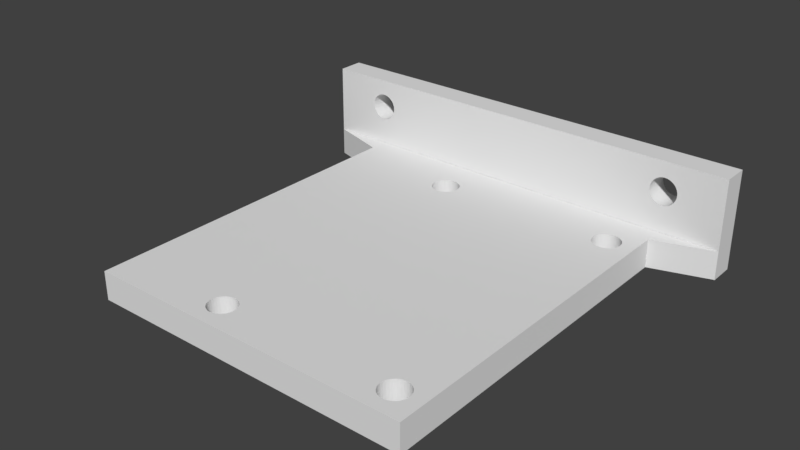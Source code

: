 # Source: Camstay_copy.blend  (saved by Blender 2.79.0; exported with 4.5.12 LTS)
import bpy
from mathutils import Matrix  # noqa: F401  (used for matrix-valued properties, if any)

bpy.ops.wm.read_factory_settings(use_empty=True)
scene = bpy.context.scene
scene.name = 'Scene'

# ---- collections
col_collection_1 = bpy.data.collections.new('Collection 1'); scene.collection.children.link(col_collection_1)

# ---- world
world_world = bpy.data.worlds.new('World'); scene.world = world_world
world_world.color = (0.05088, 0.05088, 0.05088)
world_world.use_sun_shadow = False
world_world.sun_shadow_jitter_overblur = 0.0
world_world.cycles.sampling_method = 'MANUAL'

# ---- meshes
me_plane_001 = bpy.data.meshes.new('Plane.001')
me_plane_001.from_pydata([(1.0, 1.0, 0.0), (0.8346, 0.9246, 0.0), (0.8508, 0.9231, 0.0), (0.8665, 0.9186, 0.0), (0.8809, 0.9114, 0.0), (0.8935, 0.9016, 0.0), (0.9039, 0.8897, 0.0), (0.9116, 0.8762, 0.0), (0.9164, 0.8614, 0.0), (0.918, 0.8461, 0.0), (0.9164, 0.8308, 0.0), (0.9116, 0.8161, 0.0), (0.9039, 0.8025, 0.0), (0.8935, 0.7906, 0.0), (0.8809, 0.7808, 0.0), (0.8665, 0.7736, 0.0), (0.8508, 0.7691, 0.0), (0.8346, 0.7676, 0.0), (0.8183, 0.7691, 0.0), (0.8026, 0.7736, 0.0), (0.7882, 0.7808, 0.0), (0.7756, 0.7906, 0.0), (0.7652, 0.8025, 0.0), (0.7575, 0.8161, 0.0), (0.7527, 0.8308, 0.0), (0.7511, 0.8461, 0.0), (0.7527, 0.8614, 0.0), (0.7575, 0.8762, 0.0), (0.7652, 0.8897, 0.0), (0.7756, 0.9016, 0.0), (0.7882, 0.9114, 0.0), (0.8026, 0.9186, 0.0), (0.8183, 0.9231, 0.0), (1.0, -1.0, 0.0), (1.0, 0.0, 0.0), (0.8346, -0.9246, 0.0), (0.8508, -0.9231, 0.0), (0.8665, -0.9186, 0.0), (0.8809, -0.9114, 0.0), (0.8935, -0.9016, 0.0), (0.9039, -0.8897, 0.0), (0.9116, -0.8762, 0.0), (0.9164, -0.8614, 0.0), (0.918, -0.8461, 0.0), (0.9164, -0.8308, 0.0), (0.9116, -0.8161, 0.0), (0.9039, -0.8025, 0.0), (0.8935, -0.7906, 0.0), (0.8809, -0.7808, 0.0), (0.8665, -0.7736, 0.0), (0.8508, -0.7691, 0.0), (0.8346, -0.7676, 0.0), (0.8183, -0.7691, 0.0), (0.8026, -0.7736, 0.0), (0.7882, -0.7808, 0.0), (0.7756, -0.7906, 0.0), (0.7652, -0.8025, 0.0), (0.7575, -0.8161, 0.0), (0.7527, -0.8308, 0.0), (0.7511, -0.8461, 0.0), (0.7527, -0.8614, 0.0), (0.7575, -0.8762, 0.0), (0.7652, -0.8897, 0.0), (0.7756, -0.9016, 0.0), (0.7882, -0.9114, 0.0), (0.8026, -0.9186, 0.0), (0.8183, -0.9231, 0.0), (-1.0, 1.0, 0.0), (0.0, 1.0, 0.0), (-0.2745, 0.9246, 0.0), (-0.2908, 0.9231, 0.0), (-0.3064, 0.9186, 0.0), (-0.3209, 0.9114, 0.0), (-0.3335, 0.9016, 0.0), (-0.3439, 0.8897, 0.0), (-0.3516, 0.8762, 0.0), (-0.3563, 0.8614, 0.0), (-0.3579, 0.8461, 0.0), (-0.3563, 0.8308, 0.0), (-0.3516, 0.8161, 0.0), (-0.3439, 0.8025, 0.0), (-0.3335, 0.7906, 0.0), (-0.3209, 0.7808, 0.0), (-0.3064, 0.7736, 0.0), (-0.2908, 0.7691, 0.0), (-0.2745, 0.7676, 0.0), (-0.2582, 0.7691, 0.0), (-0.2426, 0.7736, 0.0), (-0.2282, 0.7808, 0.0), (-0.2155, 0.7906, 0.0), (-0.2052, 0.8025, 0.0), (-0.1974, 0.8161, 0.0), (-0.1927, 0.8308, 0.0), (-0.1911, 0.8461, 0.0), (-0.1927, 0.8614, 0.0), (-0.1974, 0.8762, 0.0), (-0.2052, 0.8897, 0.0), (-0.2155, 0.9016, 0.0), (-0.2282, 0.9114, 0.0), (-0.2426, 0.9186, 0.0), (-0.2582, 0.9231, 0.0), (-1.0, -1.0, 0.0), (-1.0, 0.0, 0.0), (0.0, -1.0, 0.0), (0.0, 0.0, 0.0), (-0.2745, -0.9246, 0.0), (-0.2908, -0.9231, 0.0), (-0.3064, -0.9186, 0.0), (-0.3209, -0.9114, 0.0), (-0.3335, -0.9016, 0.0), (-0.3439, -0.8897, 0.0), (-0.3516, -0.8762, 0.0), (-0.3563, -0.8614, 0.0), (-0.3579, -0.8461, 0.0), (-0.3563, -0.8308, 0.0), (-0.3516, -0.8161, 0.0), (-0.3439, -0.8025, 0.0), (-0.3335, -0.7906, 0.0), (-0.3209, -0.7808, 0.0), (-0.3064, -0.7736, 0.0), (-0.2908, -0.7691, 0.0), (-0.2745, -0.7676, 0.0), (-0.2582, -0.7691, 0.0), (-0.2426, -0.7736, 0.0), (-0.2282, -0.7808, 0.0), (-0.2155, -0.7906, 0.0), (-0.2052, -0.8025, 0.0), (-0.1974, -0.8161, 0.0), (-0.1927, -0.8308, 0.0), (-0.1911, -0.8461, 0.0), (-0.1927, -0.8614, 0.0), (-0.1974, -0.8762, 0.0), (-0.2052, -0.8897, 0.0), (-0.2155, -0.9016, 0.0), (-0.2282, -0.9114, 0.0), (-0.2426, -0.9186, 0.0), (-0.2582, -0.9231, 0.0), (1.0, 0.0, 2.083), (1.0, 1.0, 2.083), (0.0, 1.0, 2.083), (0.0, 0.0, 2.083), (0.8346, 0.9246, 2.083), (0.8508, 0.9231, 2.083), (0.8665, 0.9186, 2.083), (0.8809, 0.9114, 2.083), (0.8935, 0.9016, 2.083), (0.9039, 0.8897, 2.083), (0.9116, 0.8762, 2.083), (0.9164, 0.8614, 2.083), (0.918, 0.8461, 2.083), (0.9164, 0.8308, 2.083), (0.9116, 0.8161, 2.083), (0.9039, 0.8025, 2.083), (0.8935, 0.7906, 2.083), (0.8809, 0.7808, 2.083), (0.8665, 0.7736, 2.083), (0.8508, 0.7691, 2.083), (0.8346, 0.7676, 2.083), (0.8183, 0.7691, 2.083), (0.8026, 0.7736, 2.083), (0.7882, 0.7808, 2.083), (0.7756, 0.7906, 2.083), (0.7652, 0.8025, 2.083), (0.7575, 0.8161, 2.083), (0.7527, 0.8308, 2.083), (0.7511, 0.8461, 2.083), (0.7527, 0.8614, 2.083), (0.7575, 0.8762, 2.083), (0.7652, 0.8897, 2.083), (0.7756, 0.9016, 2.083), (0.7882, 0.9114, 2.083), (0.8026, 0.9186, 2.083), (0.8183, 0.9231, 2.083), (1.0, -1.0, 2.083), (0.0, -1.0, 2.083), (0.8346, -0.9246, 2.083), (0.8508, -0.9231, 2.083), (0.8665, -0.9186, 2.083), (0.8809, -0.9114, 2.083), (0.8935, -0.9016, 2.083), (0.9039, -0.8897, 2.083), (0.9116, -0.8762, 2.083), (0.9164, -0.8614, 2.083), (0.918, -0.8461, 2.083), (0.9164, -0.8308, 2.083), (0.9116, -0.8161, 2.083), (0.9039, -0.8025, 2.083), (0.8935, -0.7906, 2.083), (0.8809, -0.7808, 2.083), (0.8665, -0.7736, 2.083), (0.8508, -0.7691, 2.083), (0.8346, -0.7676, 2.083), (0.8183, -0.7691, 2.083), (0.8026, -0.7736, 2.083), (0.7882, -0.7808, 2.083), (0.7756, -0.7906, 2.083), (0.7652, -0.8025, 2.083), (0.7575, -0.8161, 2.083), (0.7527, -0.8308, 2.083), (0.7511, -0.8461, 2.083), (0.7527, -0.8614, 2.083), (0.7575, -0.8762, 2.083), (0.7652, -0.8897, 2.083), (0.7756, -0.9016, 2.083), (0.7882, -0.9114, 2.083), (0.8026, -0.9186, 2.083), (0.8183, -0.9231, 2.083), (-1.0, 0.0, 2.083), (-1.0, 1.0, 2.083), (-0.2745, 0.9246, 2.083), (-0.2908, 0.9231, 2.083), (-0.3064, 0.9186, 2.083), (-0.3209, 0.9114, 2.083), (-0.3335, 0.9016, 2.083), (-0.3439, 0.8897, 2.083), (-0.3516, 0.8762, 2.083), (-0.3563, 0.8614, 2.083), (-0.3579, 0.8461, 2.083), (-0.3563, 0.8308, 2.083), (-0.3516, 0.8161, 2.083), (-0.3439, 0.8025, 2.083), (-0.3335, 0.7906, 2.083), (-0.3209, 0.7808, 2.083), (-0.3064, 0.7736, 2.083), (-0.2908, 0.7691, 2.083), (-0.2745, 0.7676, 2.083), (-0.2582, 0.7691, 2.083), (-0.2426, 0.7736, 2.083), (-0.2282, 0.7808, 2.083), (-0.2155, 0.7906, 2.083), (-0.2052, 0.8025, 2.083), (-0.1974, 0.8161, 2.083), (-0.1927, 0.8308, 2.083), (-0.1911, 0.8461, 2.083), (-0.1927, 0.8614, 2.083), (-0.1974, 0.8762, 2.083), (-0.2052, 0.8897, 2.083), (-0.2155, 0.9016, 2.083), (-0.2282, 0.9114, 2.083), (-0.2426, 0.9186, 2.083), (-0.2582, 0.9231, 2.083), (-1.0, -1.0, 2.083), (-0.2745, -0.9246, 2.083), (-0.2908, -0.9231, 2.083), (-0.3064, -0.9186, 2.083), (-0.3209, -0.9114, 2.083), (-0.3335, -0.9016, 2.083), (-0.3439, -0.8897, 2.083), (-0.3516, -0.8762, 2.083), (-0.3563, -0.8614, 2.083), (-0.3579, -0.8461, 2.083), (-0.3563, -0.8308, 2.083), (-0.3516, -0.8161, 2.083), (-0.3439, -0.8025, 2.083), (-0.3335, -0.7906, 2.083), (-0.3209, -0.7808, 2.083), (-0.3064, -0.7736, 2.083), (-0.2908, -0.7691, 2.083), (-0.2745, -0.7676, 2.083), (-0.2582, -0.7691, 2.083), (-0.2426, -0.7736, 2.083), (-0.2282, -0.7808, 2.083), (-0.2155, -0.7906, 2.083), (-0.2052, -0.8025, 2.083), (-0.1974, -0.8161, 2.083), (-0.1927, -0.8308, 2.083), (-0.1911, -0.8461, 2.083), (-0.1927, -0.8614, 2.083), (-0.1974, -0.8762, 2.083), (-0.2052, -0.8897, 2.083), (-0.2155, -0.9016, 2.083), (-0.2282, -0.9114, 2.083), (-0.2426, -0.9186, 2.083), (-0.2582, -0.9231, 2.083), (1.359, 1.107, 0.0), (0.0, 1.107, 0.0), (-1.359, 1.107, 0.0), (1.359, 1.107, 2.083), (0.0, 1.107, 2.083), (-1.359, 1.107, 2.083), (1.359, 1.259, 7.203), (-2.065e-10, 1.259, 7.203), (-1.359, 1.259, 7.203), (1.359, 1.257, 2.086), (-2.065e-10, 1.257, 2.086), (-1.359, 1.257, 2.086), (0.9998, 1.258, 6.054), (1.016, 1.258, 6.035), (1.032, 1.258, 5.978), (1.046, 1.258, 5.885), (1.059, 1.258, 5.76), (1.069, 1.258, 5.608), (1.077, 1.258, 5.434), (1.082, 1.258, 5.246), (1.083, 1.258, 5.05), (1.082, 1.258, 4.854), (1.077, 1.258, 4.666), (1.069, 1.258, 4.493), (1.059, 1.258, 4.341), (1.046, 1.258, 4.217), (1.032, 1.258, 4.125), (1.016, 1.258, 4.068), (0.9998, 1.258, 4.048), (0.9835, 1.258, 4.068), (0.9678, 1.258, 4.124), (0.9534, 1.258, 4.217), (0.9407, 1.258, 4.341), (0.9303, 1.258, 4.493), (0.9226, 1.258, 4.666), (0.9178, 1.258, 4.854), (0.9162, 1.258, 5.05), (0.9178, 1.258, 5.246), (0.9225, 1.258, 5.434), (0.9303, 1.258, 5.608), (0.9406, 1.258, 5.76), (0.9533, 1.258, 5.885), (0.9678, 1.258, 5.978), (0.9835, 1.258, 6.035), (-0.9998, 1.258, 6.056), (-0.9834, 1.258, 6.037), (-0.9677, 1.258, 5.979), (-0.9532, 1.258, 5.886), (-0.9405, 1.258, 5.761), (-0.9301, 1.258, 5.609), (-0.9224, 1.258, 5.435), (-0.9177, 1.258, 5.246), (-0.9161, 1.258, 5.05), (-0.9178, 1.258, 4.854), (-0.9225, 1.258, 4.666), (-0.9303, 1.258, 4.493), (-0.9407, 1.258, 4.341), (-0.9534, 1.258, 4.217), (-0.9678, 1.258, 4.124), (-0.9835, 1.258, 4.067), (-0.9998, 1.258, 4.048), (-1.016, 1.258, 4.067), (-1.032, 1.258, 4.124), (-1.046, 1.258, 4.217), (-1.059, 1.258, 4.341), (-1.069, 1.258, 4.493), (-1.077, 1.258, 4.666), (-1.082, 1.258, 4.854), (-1.083, 1.258, 5.05), (-1.082, 1.258, 5.246), (-1.077, 1.258, 5.435), (-1.069, 1.258, 5.609), (-1.059, 1.258, 5.761), (-1.046, 1.258, 5.886), (-1.032, 1.258, 5.979), (-1.016, 1.258, 6.037), (1.359, 1.109, 7.197), (1.913e-10, 1.109, 7.197), (-1.359, 1.109, 7.197), (1.359, 1.108, 2.08), (1.913e-10, 1.108, 2.08), (-1.359, 1.108, 2.08), (0.9998, 1.109, 6.049), (1.016, 1.109, 6.03), (1.032, 1.109, 5.972), (1.046, 1.109, 5.879), (1.059, 1.109, 5.754), (1.069, 1.109, 5.602), (1.077, 1.109, 5.429), (1.082, 1.109, 5.24), (1.083, 1.109, 5.045), (1.082, 1.109, 4.849), (1.077, 1.109, 4.661), (1.069, 1.109, 4.488), (1.059, 1.109, 4.336), (1.046, 1.109, 4.211), (1.032, 1.109, 4.119), (1.016, 1.109, 4.062), (0.9998, 1.109, 4.043), (0.9835, 1.109, 4.062), (0.9678, 1.109, 4.119), (0.9534, 1.109, 4.211), (0.9407, 1.109, 4.336), (0.9303, 1.109, 4.488), (0.9226, 1.109, 4.661), (0.9178, 1.109, 4.849), (0.9162, 1.109, 5.045), (0.9178, 1.109, 5.24), (0.9225, 1.109, 5.429), (0.9303, 1.109, 5.602), (0.9406, 1.109, 5.754), (0.9533, 1.109, 5.879), (0.9678, 1.109, 5.972), (0.9835, 1.109, 6.029), (-0.9998, 1.109, 6.05), (-0.9834, 1.109, 6.031), (-0.9677, 1.109, 5.974), (-0.9532, 1.109, 5.881), (-0.9405, 1.109, 5.755), (-0.9301, 1.109, 5.603), (-0.9224, 1.109, 5.429), (-0.9177, 1.109, 5.241), (-0.9161, 1.109, 5.045), (-0.9178, 1.109, 4.849), (-0.9225, 1.109, 4.661), (-0.9303, 1.109, 4.487), (-0.9407, 1.109, 4.336), (-0.9534, 1.109, 4.211), (-0.9678, 1.109, 4.119), (-0.9835, 1.109, 4.062), (-0.9998, 1.109, 4.042), (-1.016, 1.109, 4.062), (-1.032, 1.109, 4.119), (-1.046, 1.109, 4.211), (-1.059, 1.109, 4.336), (-1.069, 1.109, 4.487), (-1.077, 1.109, 4.661), (-1.082, 1.109, 4.849), (-1.083, 1.109, 5.045), (-1.082, 1.109, 5.241), (-1.077, 1.109, 5.429), (-1.069, 1.109, 5.603), (-1.059, 1.109, 5.755), (-1.046, 1.109, 5.881), (-1.032, 1.109, 5.974), (-1.016, 1.109, 6.031), (1.359, 1.258, -0.02875), (-1.494e-09, 1.258, -0.02875), (-1.359, 1.258, -0.02875), (1.359, 1.109, -0.03428), (-1.096e-09, 1.109, -0.03428), (-1.359, 1.109, -0.03428)], [], [(104, 68, 25, 24, 23, 22, 21, 20, 19, 18, 17, 16, 15, 14, 13, 12, 11, 10, 9, 0, 34), (68, 0, 9, 8, 7, 6, 5, 4, 3, 2, 1, 32, 31, 30, 29, 28, 27, 26, 25), (104, 34, 33, 43, 44, 45, 46, 47, 48, 49, 50, 51, 52, 53, 54, 55, 56, 57, 58, 59, 103), (103, 59, 60, 61, 62, 63, 64, 65, 66, 35, 36, 37, 38, 39, 40, 41, 42, 43, 33), (104, 102, 67, 77, 78, 79, 80, 81, 82, 83, 84, 85, 86, 87, 88, 89, 90, 91, 92, 93, 68), (68, 93, 94, 95, 96, 97, 98, 99, 100, 69, 70, 71, 72, 73, 74, 75, 76, 77, 67), (104, 103, 129, 128, 127, 126, 125, 124, 123, 122, 121, 120, 119, 118, 117, 116, 115, 114, 113, 101, 102), (103, 101, 113, 112, 111, 110, 109, 108, 107, 106, 105, 136, 135, 134, 133, 132, 131, 130, 129), (140, 137, 138, 149, 150, 151, 152, 153, 154, 155, 156, 157, 158, 159, 160, 161, 162, 163, 164, 165, 139), (139, 165, 166, 167, 168, 169, 170, 171, 172, 141, 142, 143, 144, 145, 146, 147, 148, 149, 138), (140, 174, 199, 198, 197, 196, 195, 194, 193, 192, 191, 190, 189, 188, 187, 186, 185, 184, 183, 173, 137), (174, 173, 183, 182, 181, 180, 179, 178, 177, 176, 175, 206, 205, 204, 203, 202, 201, 200, 199), (140, 139, 233, 232, 231, 230, 229, 228, 227, 226, 225, 224, 223, 222, 221, 220, 219, 218, 217, 208, 207), (139, 208, 217, 216, 215, 214, 213, 212, 211, 210, 209, 240, 239, 238, 237, 236, 235, 234, 233), (140, 207, 241, 250, 251, 252, 253, 254, 255, 256, 257, 258, 259, 260, 261, 262, 263, 264, 265, 266, 174), (174, 266, 267, 268, 269, 270, 271, 272, 273, 242, 243, 244, 245, 246, 247, 248, 249, 250, 241), (80, 79, 219, 220), (131, 132, 269, 268), (81, 80, 220, 221), (33, 34, 137, 173), (132, 133, 270, 269), (82, 81, 221, 222), (103, 33, 173, 174), (133, 134, 271, 270), (83, 82, 222, 223), (134, 135, 272, 271), (84, 83, 223, 224), (36, 35, 175, 176), (135, 136, 273, 272), (85, 84, 224, 225), (37, 36, 176, 177), (136, 105, 242, 273), (86, 85, 225, 226), (38, 37, 177, 178), (87, 86, 226, 227), (39, 38, 178, 179), (88, 87, 227, 228), (40, 39, 179, 180), (89, 88, 228, 229), (41, 40, 180, 181), (90, 89, 229, 230), (42, 41, 181, 182), (91, 90, 230, 231), (43, 42, 182, 183), (92, 91, 231, 232), (44, 43, 183, 184), (93, 92, 232, 233), (45, 44, 184, 185), (94, 93, 233, 234), (46, 45, 185, 186), (34, 0, 138, 137), (95, 94, 234, 235), (47, 46, 186, 187), (139, 138, 277, 278), (96, 95, 235, 236), (48, 47, 187, 188), (97, 96, 236, 237), (49, 48, 188, 189), (98, 97, 237, 238), (50, 49, 189, 190), (1, 2, 142, 141), (99, 98, 238, 239), (51, 50, 190, 191), (2, 3, 143, 142), (100, 99, 239, 240), (52, 51, 191, 192), (3, 4, 144, 143), (69, 100, 240, 209), (53, 52, 192, 193), (4, 5, 145, 144), (54, 53, 193, 194), (5, 6, 146, 145), (55, 54, 194, 195), (6, 7, 147, 146), (102, 101, 241, 207), (56, 55, 195, 196), (7, 8, 148, 147), (101, 103, 174, 241), (57, 56, 196, 197), (8, 9, 149, 148), (105, 106, 243, 242), (58, 57, 197, 198), (9, 10, 150, 149), (106, 107, 244, 243), (59, 58, 198, 199), (10, 11, 151, 150), (107, 108, 245, 244), (60, 59, 199, 200), (11, 12, 152, 151), (108, 109, 246, 245), (61, 60, 200, 201), (12, 13, 153, 152), (109, 110, 247, 246), (62, 61, 201, 202), (13, 14, 154, 153), (110, 111, 248, 247), (63, 62, 202, 203), (14, 15, 155, 154), (111, 112, 249, 248), (64, 63, 203, 204), (15, 16, 156, 155), (112, 113, 250, 249), (65, 64, 204, 205), (16, 17, 157, 156), (113, 114, 251, 250), (66, 65, 205, 206), (17, 18, 158, 157), (114, 115, 252, 251), (35, 66, 206, 175), (18, 19, 159, 158), (115, 116, 253, 252), (19, 20, 160, 159), (116, 117, 254, 253), (20, 21, 161, 160), (117, 118, 255, 254), (67, 102, 207, 208), (21, 22, 162, 161), (118, 119, 256, 255), (68, 67, 276, 275), (22, 23, 163, 162), (119, 120, 257, 256), (23, 24, 164, 163), (120, 121, 258, 257), (70, 69, 209, 210), (24, 25, 165, 164), (121, 122, 259, 258), (71, 70, 210, 211), (25, 26, 166, 165), (122, 123, 260, 259), (72, 71, 211, 212), (26, 27, 167, 166), (123, 124, 261, 260), (73, 72, 212, 213), (27, 28, 168, 167), (124, 125, 262, 261), (74, 73, 213, 214), (28, 29, 169, 168), (125, 126, 263, 262), (75, 74, 214, 215), (29, 30, 170, 169), (126, 127, 264, 263), (76, 75, 215, 216), (30, 31, 171, 170), (127, 128, 265, 264), (77, 76, 216, 217), (31, 32, 172, 171), (128, 129, 266, 265), (78, 77, 217, 218), (32, 1, 141, 172), (129, 130, 267, 266), (79, 78, 218, 219), (130, 131, 268, 267), (138, 0, 274, 277), (208, 139, 278, 279), (67, 208, 279, 276), (0, 68, 275, 274), (285, 282, 342, 341, 340, 339, 338, 337, 336, 335, 334, 333, 332, 331, 330, 329, 328, 327, 326, 281, 284), (284, 281, 310, 309, 308, 307, 306, 305, 304, 303, 302, 301, 300, 299, 298, 297, 296, 295, 294, 280, 283), (281, 280, 294, 293, 292, 291, 290, 289, 288, 287, 286, 317, 316, 315, 314, 313, 312, 311, 310), (282, 281, 326, 325, 324, 323, 322, 321, 320, 319, 318, 349, 348, 347, 346, 345, 344, 343, 342), (355, 354, 351, 396, 397, 398, 399, 400, 401, 402, 403, 404, 405, 406, 407, 408, 409, 410, 411, 412, 352), (354, 353, 350, 364, 365, 366, 367, 368, 369, 370, 371, 372, 373, 374, 375, 376, 377, 378, 379, 380, 351), (351, 380, 381, 382, 383, 384, 385, 386, 387, 356, 357, 358, 359, 360, 361, 362, 363, 364, 350), (352, 412, 413, 414, 415, 416, 417, 418, 419, 388, 389, 390, 391, 392, 393, 394, 395, 396, 351), (341, 342, 412, 411), (317, 286, 356, 387), (291, 292, 362, 361), (342, 343, 413, 412), (292, 293, 363, 362), (343, 344, 414, 413), (293, 294, 364, 363), (344, 345, 415, 414), (318, 319, 389, 388), (294, 295, 365, 364), (345, 346, 416, 415), (319, 320, 390, 389), (295, 296, 366, 365), (346, 347, 417, 416), (320, 321, 391, 390), (296, 297, 367, 366), (347, 348, 418, 417), (321, 322, 392, 391), (297, 298, 368, 367), (348, 349, 419, 418), (322, 323, 393, 392), (298, 299, 369, 368), (349, 318, 388, 419), (323, 324, 394, 393), (299, 300, 370, 369), (324, 325, 395, 394), (300, 301, 371, 370), (325, 326, 396, 395), (301, 302, 372, 371), (326, 327, 397, 396), (302, 303, 373, 372), (327, 328, 398, 397), (303, 304, 374, 373), (328, 329, 399, 398), (304, 305, 375, 374), (329, 330, 400, 399), (305, 306, 376, 375), (280, 281, 351, 350), (330, 331, 401, 400), (306, 307, 377, 376), (281, 282, 352, 351), (331, 332, 402, 401), (307, 308, 378, 377), (283, 280, 350, 353), (332, 333, 403, 402), (308, 309, 379, 378), (333, 334, 404, 403), (309, 310, 380, 379), (353, 354, 424, 423), (334, 335, 405, 404), (310, 311, 381, 380), (284, 283, 420, 421), (335, 336, 406, 405), (311, 312, 382, 381), (282, 285, 355, 352), (336, 337, 407, 406), (312, 313, 383, 382), (286, 287, 357, 356), (337, 338, 408, 407), (313, 314, 384, 383), (287, 288, 358, 357), (338, 339, 409, 408), (314, 315, 385, 384), (288, 289, 359, 358), (339, 340, 410, 409), (315, 316, 386, 385), (289, 290, 360, 359), (340, 341, 411, 410), (316, 317, 387, 386), (290, 291, 361, 360), (276, 355, 354, 275), (353, 274, 275, 354), (274, 353, 283, 277), (279, 285, 355, 276), (421, 420, 423, 424), (422, 421, 424, 425), (355, 285, 422, 425), (285, 284, 421, 422), (354, 355, 425, 424), (283, 353, 423, 420)])
me_plane_001.use_remesh_preserve_volume = False
me_plane_001.use_remesh_preserve_attributes = False
me_plane_001.use_mirror_vertex_groups = False
me_plane_001.update()

# ---- objects
ob_plane = bpy.data.objects.new('Plane', me_plane_001)

# ---- transforms, parenting, visibility, modifiers, constraints
ob_plane.location = (0.0, 0.0, 0.0)
ob_plane.scale = (12.0, 12.75, 1.0)
ob_plane.lineart.crease_threshold = 0.0

# ---- collection membership
col_collection_1.objects.link(ob_plane)

# ---- scene / render settings (as saved in the file)
scene.frame_start = 1; scene.frame_end = 250; scene.frame_set(1)
scene.render.engine = 'BLENDER_EEVEE_NEXT'
scene.render.resolution_percentage = 50
scene.render.dither_intensity = 0.0
scene.cycles.use_denoising = False
scene.cycles.samples = 128
scene.cycles.sampling_pattern = 'TABULATED_SOBOL'
scene.cycles.use_adaptive_sampling = False
scene.cycles.use_light_tree = False
scene.cycles.blur_glossy = 0.0
scene.cycles.sample_clamp_indirect = 0.0
scene.view_settings.view_transform = 'Standard'
bpy.context.view_layer.update()

# ---- added for rendering (the .blend has no active camera and no usable light): camera, sun
cam_auto = bpy.data.cameras.new('AutoCamera')
cam_auto.lens = 50.0
cam_auto.sensor_width = 36.0
cam_auto.clip_end = 1000.0
ob_auto_camera = bpy.data.objects.new('AutoCamera', cam_auto)
scene.collection.objects.link(ob_auto_camera)
ob_auto_camera.location = (40.8086, -47.3218, 36.231)
ob_auto_camera.rotation_euler = (1.09748, -7.21219e-08, 0.694738)
scene.camera = ob_auto_camera
light_auto_sun = bpy.data.lights.new('AutoSun', 'SUN')
light_auto_sun.energy = 3.0
light_auto_sun.angle = 0.0523599
ob_auto_sun = bpy.data.objects.new('AutoSun', light_auto_sun)
scene.collection.objects.link(ob_auto_sun)
ob_auto_sun.rotation_euler = (0.872665, 0.174533, 0.523599)
bpy.context.view_layer.update()
